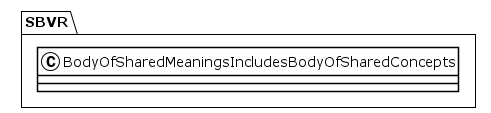

The diagram above was rendered by PlantUML. Its source (embedded in the PNG):
@startuml
!theme plain
package SBVR {
class BodyOfSharedMeaningsIncludesBodyOfSharedConcepts {
}
}
@enduml